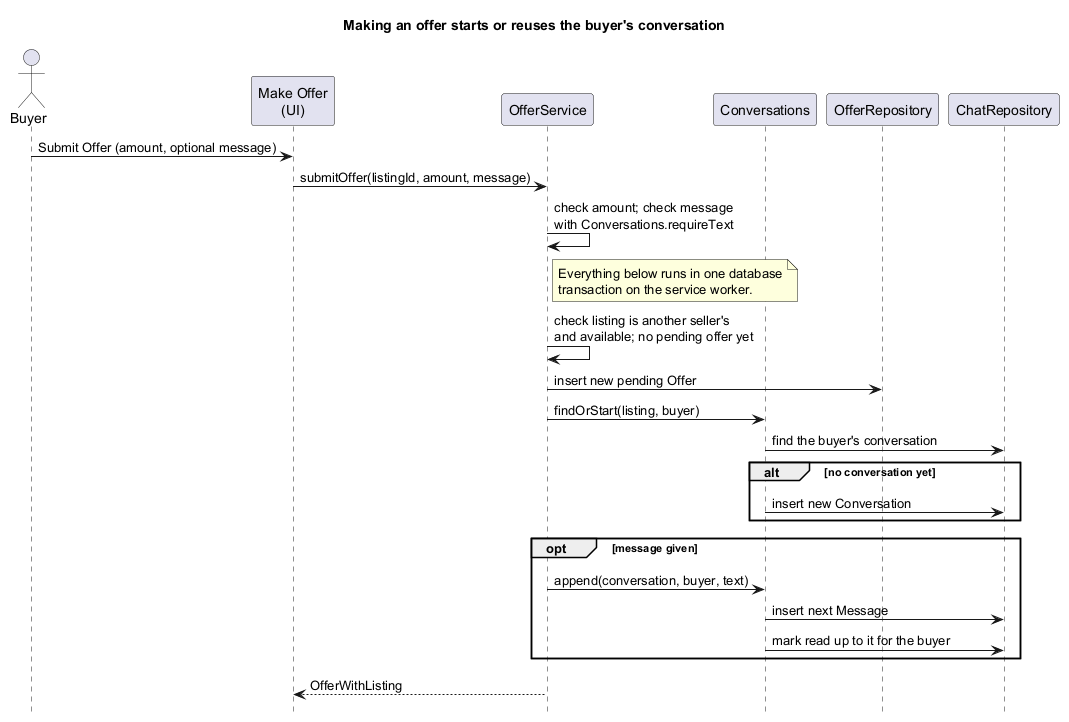

The diagram above was rendered by PlantUML. Its source (embedded in the PNG):
@startuml make_offer_uml
skinparam shadowing false
skinparam sequenceMessageAlign left
hide footbox

title Making an offer starts or reuses the buyer's conversation

actor Buyer
participant "Make Offer\n(UI)" as UI
participant OfferService
participant Conversations
participant OfferRepository
participant ChatRepository

Buyer -> UI : Submit Offer (amount, optional message)
UI -> OfferService : submitOffer(listingId, amount, message)
OfferService -> OfferService : check amount; check message\nwith Conversations.requireText
note right of OfferService
  Everything below runs in one database
  transaction on the service worker.
end note
OfferService -> OfferService : check listing is another seller's\nand available; no pending offer yet
OfferService -> OfferRepository : insert new pending Offer
OfferService -> Conversations : findOrStart(listing, buyer)
Conversations -> ChatRepository : find the buyer's conversation
alt no conversation yet
  Conversations -> ChatRepository : insert new Conversation
end
opt message given
  OfferService -> Conversations : append(conversation, buyer, text)
  Conversations -> ChatRepository : insert next Message
  Conversations -> ChatRepository : mark read up to it for the buyer
end
OfferService --> UI : OfferWithListing
@enduml